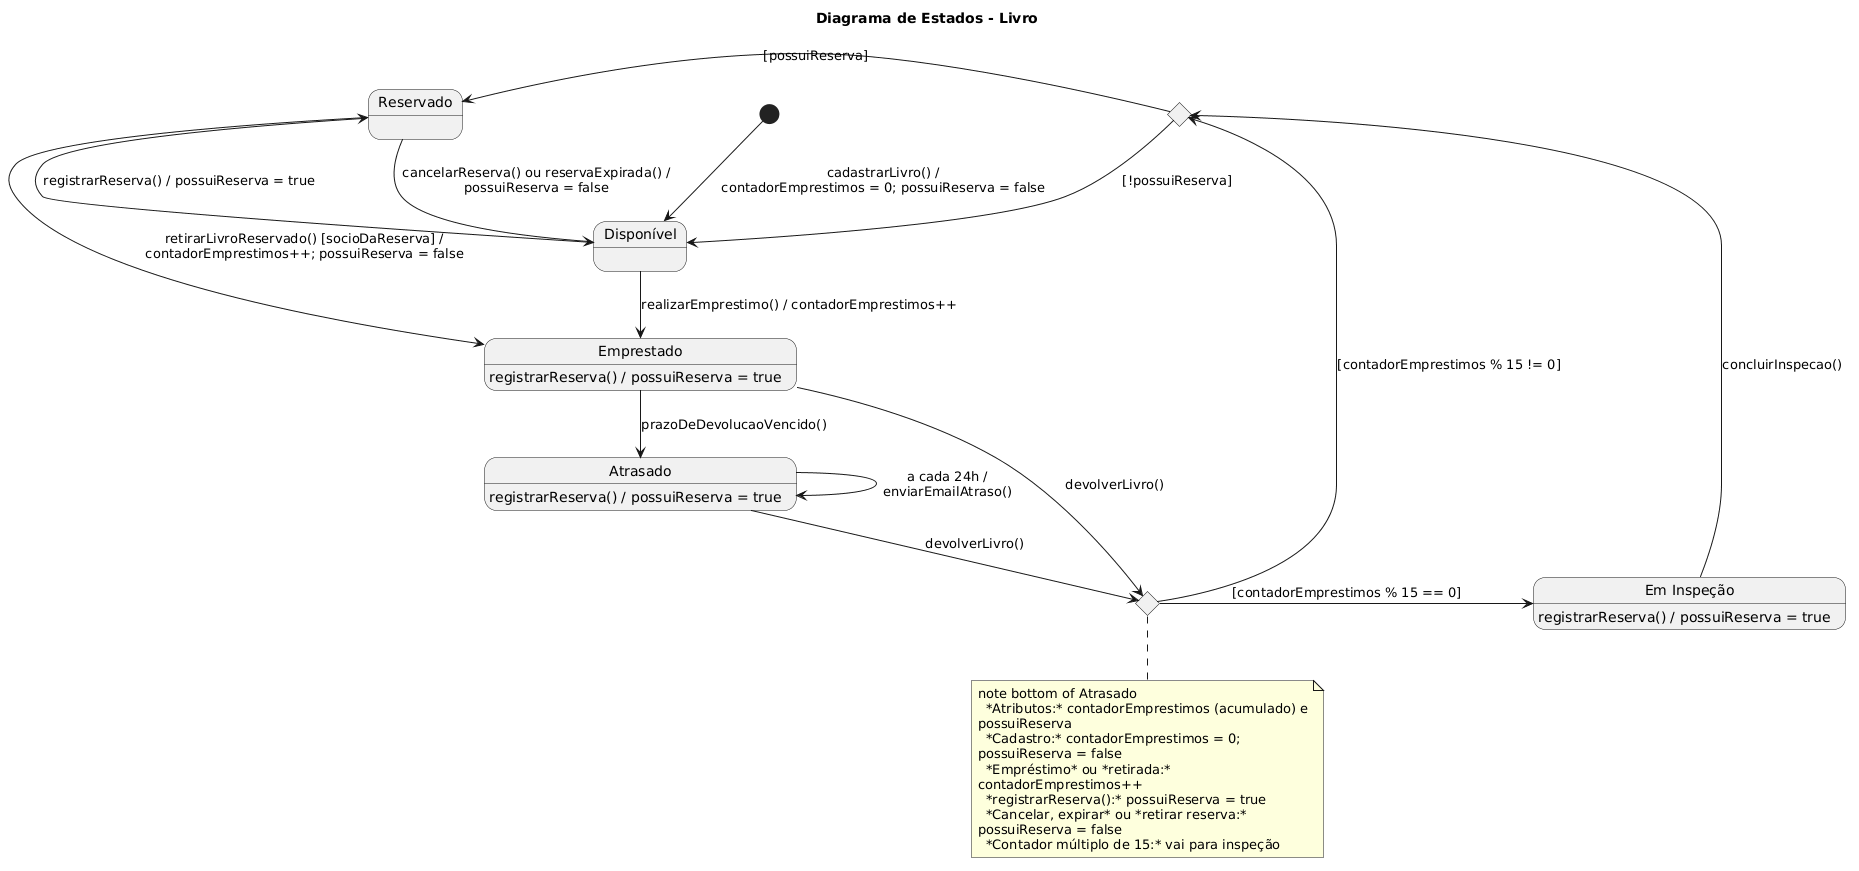

The diagram above was rendered by PlantUML. Its source (embedded in the PNG):
@startuml
skinparam style strictuml
skinparam nodesep 80
skinparam ranksep 50
skinparam wrapWidth 350
title Diagrama de Estados - Livro
 
state "Disponível" as Disponivel
state "Reservado" as Reservado
state "Emprestado" as Emprestado
state "Atrasado" as Atrasado
state "Em Inspeção" as EmInspecao
state Devolucao <<choice>>
state PosInspecao <<choice>>
 
' Reserva com o livro em circulação ou em inspeção
' (transição interna: o estado não muda)
Emprestado : registrarReserva() / possuiReserva = true
Atrasado : registrarReserva() / possuiReserva = true
EmInspecao : registrarReserva() / possuiReserva = true
 
' ---------- Estado inicial ----------
[*] -down-> Disponivel : cadastrarLivro() /\ncontadorEmprestimos = 0; possuiReserva = false
 
' ---------- Disponível <-> Reservado ----------
Disponivel -left---> Reservado : registrarReserva() / possuiReserva = true
Reservado -right---> Disponivel : cancelarReserva() ou reservaExpirada() /\npossuiReserva = false
 
' ---------- Empréstimo ----------
Disponivel -down-> Emprestado : realizarEmprestimo() / contadorEmprestimos++
Reservado -down-> Emprestado : retirarLivroReservado() [socioDaReserva] /\ncontadorEmprestimos++; possuiReserva = false
 
' ---------- Atraso ----------
Emprestado -down-> Atrasado : prazoDeDevolucaoVencido()
Atrasado -right-> Atrasado : a cada 24h /\nenviarEmailAtraso()
 
' ---------- Devolução (losango abaixo de Atrasado) ----------
Emprestado -right-> Devolucao : devolverLivro()
Atrasado -down-> Devolucao : devolverLivro()
 
' ---------- Inspeção a cada 15 empréstimos ----------
Devolucao -right-> EmInspecao : [contadorEmprestimos % 15 == 0]
Devolucao -up-> PosInspecao : [contadorEmprestimos % 15 != 0]
EmInspecao -up-> PosInspecao : concluirInspecao()
 
' ---------- Destino final ----------
PosInspecao -left-> Reservado : [possuiReserva]
PosInspecao -down-> Disponivel : [!possuiReserva]
 
note bottom of Devolucao
note bottom of Atrasado
  *Atributos:* contadorEmprestimos (acumulado) e possuiReserva
  *Cadastro:* contadorEmprestimos = 0; possuiReserva = false
  *Empréstimo* ou *retirada:* contadorEmprestimos++
  *registrarReserva():* possuiReserva = true
  *Cancelar, expirar* ou *retirar reserva:* possuiReserva = false
  *Contador múltiplo de 15:* vai para inspeção
end note
@enduml